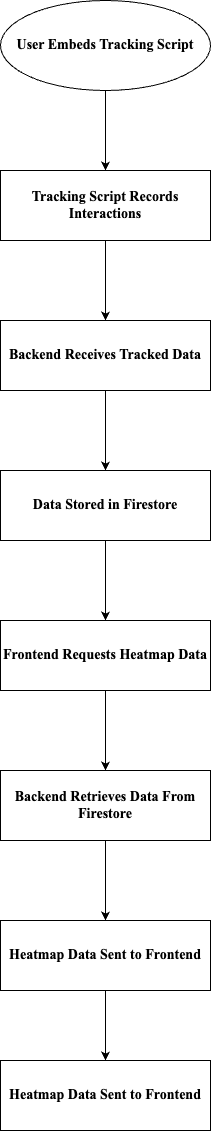

The diagram above was exported from draw.io. Its source (the exported page's mxGraphModel, read from the mxfile embedded in the PNG):
<mxGraphModel dx="679" dy="432" grid="1" gridSize="10" guides="1" tooltips="1" connect="1" arrows="1" fold="1" page="1" pageScale="1" pageWidth="827" pageHeight="1169" math="0" shadow="0">
  <root>
    <mxCell id="WIyWlLk6GJQsqaUBKTNV-0" />
    <mxCell id="WIyWlLk6GJQsqaUBKTNV-1" parent="WIyWlLk6GJQsqaUBKTNV-0" />
    <mxCell id="pTLVPL-m8qWhco4U968Q-3" value="" style="edgeStyle=orthogonalEdgeStyle;rounded=0;orthogonalLoop=1;jettySize=auto;html=1;entryX=0.5;entryY=0;entryDx=0;entryDy=0;" edge="1" parent="WIyWlLk6GJQsqaUBKTNV-1" source="pTLVPL-m8qWhco4U968Q-1" target="pTLVPL-m8qWhco4U968Q-4">
      <mxGeometry relative="1" as="geometry">
        <mxPoint x="325" y="180" as="targetPoint" />
      </mxGeometry>
    </mxCell>
    <mxCell id="pTLVPL-m8qWhco4U968Q-1" value="&lt;font face=&quot;Times New Roman&quot; style=&quot;font-size: 14px;&quot;&gt;&lt;b&gt;User Embeds Tracking Script&lt;/b&gt;&lt;/font&gt;" style="ellipse;whiteSpace=wrap;html=1;" vertex="1" parent="WIyWlLk6GJQsqaUBKTNV-1">
      <mxGeometry x="220" y="20" width="210" height="90" as="geometry" />
    </mxCell>
    <mxCell id="pTLVPL-m8qWhco4U968Q-6" value="" style="edgeStyle=orthogonalEdgeStyle;rounded=0;orthogonalLoop=1;jettySize=auto;html=1;" edge="1" parent="WIyWlLk6GJQsqaUBKTNV-1" source="pTLVPL-m8qWhco4U968Q-4">
      <mxGeometry relative="1" as="geometry">
        <mxPoint x="325" y="340" as="targetPoint" />
      </mxGeometry>
    </mxCell>
    <mxCell id="pTLVPL-m8qWhco4U968Q-4" value="&lt;font face=&quot;Times New Roman&quot; style=&quot;font-size: 14px;&quot;&gt;&lt;b&gt;Tracking Script Records Interactions&lt;/b&gt;&lt;/font&gt;" style="rounded=0;whiteSpace=wrap;html=1;" vertex="1" parent="WIyWlLk6GJQsqaUBKTNV-1">
      <mxGeometry x="220" y="190" width="210" height="70" as="geometry" />
    </mxCell>
    <mxCell id="pTLVPL-m8qWhco4U968Q-13" value="" style="edgeStyle=orthogonalEdgeStyle;rounded=0;orthogonalLoop=1;jettySize=auto;html=1;" edge="1" parent="WIyWlLk6GJQsqaUBKTNV-1" source="pTLVPL-m8qWhco4U968Q-7" target="pTLVPL-m8qWhco4U968Q-12">
      <mxGeometry relative="1" as="geometry" />
    </mxCell>
    <mxCell id="pTLVPL-m8qWhco4U968Q-7" value="&lt;b&gt;&lt;font face=&quot;Times New Roman&quot; style=&quot;font-size: 14px;&quot;&gt;Backend Receives Tracked Data&lt;/font&gt;&lt;/b&gt;" style="rounded=0;whiteSpace=wrap;html=1;" vertex="1" parent="WIyWlLk6GJQsqaUBKTNV-1">
      <mxGeometry x="220" y="340" width="210" height="70" as="geometry" />
    </mxCell>
    <mxCell id="pTLVPL-m8qWhco4U968Q-17" value="" style="edgeStyle=orthogonalEdgeStyle;rounded=0;orthogonalLoop=1;jettySize=auto;html=1;" edge="1" parent="WIyWlLk6GJQsqaUBKTNV-1" source="pTLVPL-m8qWhco4U968Q-12" target="pTLVPL-m8qWhco4U968Q-16">
      <mxGeometry relative="1" as="geometry" />
    </mxCell>
    <mxCell id="pTLVPL-m8qWhco4U968Q-12" value="&lt;font face=&quot;Times New Roman&quot;&gt;&lt;span style=&quot;font-size: 14px;&quot;&gt;&lt;b&gt;Data Stored in Firestore&lt;/b&gt;&lt;/span&gt;&lt;/font&gt;" style="rounded=0;whiteSpace=wrap;html=1;" vertex="1" parent="WIyWlLk6GJQsqaUBKTNV-1">
      <mxGeometry x="220" y="490" width="210" height="70" as="geometry" />
    </mxCell>
    <mxCell id="pTLVPL-m8qWhco4U968Q-19" value="" style="edgeStyle=orthogonalEdgeStyle;rounded=0;orthogonalLoop=1;jettySize=auto;html=1;" edge="1" parent="WIyWlLk6GJQsqaUBKTNV-1" source="pTLVPL-m8qWhco4U968Q-16" target="pTLVPL-m8qWhco4U968Q-18">
      <mxGeometry relative="1" as="geometry" />
    </mxCell>
    <mxCell id="pTLVPL-m8qWhco4U968Q-16" value="&lt;font face=&quot;Times New Roman&quot;&gt;&lt;span style=&quot;font-size: 14px;&quot;&gt;&lt;b&gt;Frontend Requests Heatmap Data&lt;/b&gt;&lt;/span&gt;&lt;/font&gt;" style="rounded=0;whiteSpace=wrap;html=1;" vertex="1" parent="WIyWlLk6GJQsqaUBKTNV-1">
      <mxGeometry x="220" y="640" width="210" height="70" as="geometry" />
    </mxCell>
    <mxCell id="pTLVPL-m8qWhco4U968Q-21" value="" style="edgeStyle=orthogonalEdgeStyle;rounded=0;orthogonalLoop=1;jettySize=auto;html=1;" edge="1" parent="WIyWlLk6GJQsqaUBKTNV-1" source="pTLVPL-m8qWhco4U968Q-18" target="pTLVPL-m8qWhco4U968Q-20">
      <mxGeometry relative="1" as="geometry" />
    </mxCell>
    <mxCell id="pTLVPL-m8qWhco4U968Q-18" value="&lt;font face=&quot;Times New Roman&quot;&gt;&lt;span style=&quot;font-size: 14px;&quot;&gt;&lt;b&gt;Backend Retrieves Data From Firestore&lt;/b&gt;&lt;/span&gt;&lt;/font&gt;" style="rounded=0;whiteSpace=wrap;html=1;" vertex="1" parent="WIyWlLk6GJQsqaUBKTNV-1">
      <mxGeometry x="220" y="790" width="210" height="70" as="geometry" />
    </mxCell>
    <mxCell id="pTLVPL-m8qWhco4U968Q-23" value="" style="edgeStyle=orthogonalEdgeStyle;rounded=0;orthogonalLoop=1;jettySize=auto;html=1;" edge="1" parent="WIyWlLk6GJQsqaUBKTNV-1" source="pTLVPL-m8qWhco4U968Q-20" target="pTLVPL-m8qWhco4U968Q-22">
      <mxGeometry relative="1" as="geometry" />
    </mxCell>
    <mxCell id="pTLVPL-m8qWhco4U968Q-20" value="&lt;font face=&quot;Times New Roman&quot;&gt;&lt;span style=&quot;font-size: 14px;&quot;&gt;&lt;b&gt;Heatmap Data Sent to Frontend&lt;/b&gt;&lt;/span&gt;&lt;/font&gt;" style="rounded=0;whiteSpace=wrap;html=1;" vertex="1" parent="WIyWlLk6GJQsqaUBKTNV-1">
      <mxGeometry x="220" y="940" width="210" height="70" as="geometry" />
    </mxCell>
    <mxCell id="pTLVPL-m8qWhco4U968Q-22" value="&lt;font face=&quot;Times New Roman&quot;&gt;&lt;span style=&quot;font-size: 14px;&quot;&gt;&lt;b&gt;Heatmap Data Sent to Frontend&lt;/b&gt;&lt;/span&gt;&lt;/font&gt;" style="rounded=0;whiteSpace=wrap;html=1;" vertex="1" parent="WIyWlLk6GJQsqaUBKTNV-1">
      <mxGeometry x="220" y="1080" width="210" height="70" as="geometry" />
    </mxCell>
  </root>
</mxGraphModel>